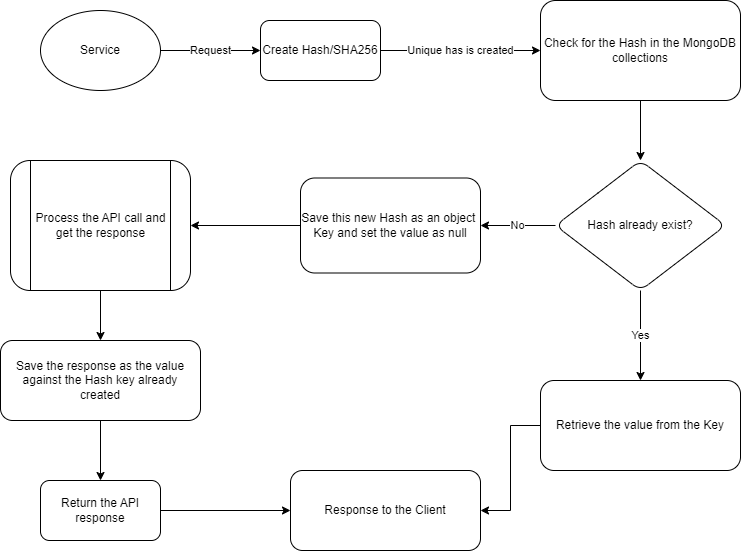

The diagram above was exported from draw.io. Its source (the exported page's mxGraphModel, read from the mxfile embedded in the PNG):
<mxGraphModel dx="937" dy="589" grid="1" gridSize="10" guides="1" tooltips="1" connect="1" arrows="1" fold="1" page="1" pageScale="1" pageWidth="827" pageHeight="1169" math="0" shadow="0">
  <root>
    <mxCell id="WIyWlLk6GJQsqaUBKTNV-0" />
    <mxCell id="WIyWlLk6GJQsqaUBKTNV-1" parent="WIyWlLk6GJQsqaUBKTNV-0" />
    <mxCell id="xj0obW459nNOUDqGILfk-4" value="Request" style="edgeStyle=orthogonalEdgeStyle;rounded=0;orthogonalLoop=1;jettySize=auto;html=1;" edge="1" parent="WIyWlLk6GJQsqaUBKTNV-1" source="xj0obW459nNOUDqGILfk-0" target="xj0obW459nNOUDqGILfk-3">
      <mxGeometry relative="1" as="geometry" />
    </mxCell>
    <mxCell id="xj0obW459nNOUDqGILfk-0" value="Service" style="ellipse;whiteSpace=wrap;html=1;" vertex="1" parent="WIyWlLk6GJQsqaUBKTNV-1">
      <mxGeometry x="80" y="70" width="120" height="80" as="geometry" />
    </mxCell>
    <mxCell id="xj0obW459nNOUDqGILfk-6" value="Unique has is created" style="edgeStyle=orthogonalEdgeStyle;rounded=0;orthogonalLoop=1;jettySize=auto;html=1;" edge="1" parent="WIyWlLk6GJQsqaUBKTNV-1" source="xj0obW459nNOUDqGILfk-3" target="xj0obW459nNOUDqGILfk-5">
      <mxGeometry relative="1" as="geometry" />
    </mxCell>
    <mxCell id="xj0obW459nNOUDqGILfk-3" value="Create Hash/SHA256" style="rounded=1;whiteSpace=wrap;html=1;" vertex="1" parent="WIyWlLk6GJQsqaUBKTNV-1">
      <mxGeometry x="300" y="80" width="120" height="60" as="geometry" />
    </mxCell>
    <mxCell id="xj0obW459nNOUDqGILfk-10" value="" style="edgeStyle=orthogonalEdgeStyle;rounded=0;orthogonalLoop=1;jettySize=auto;html=1;" edge="1" parent="WIyWlLk6GJQsqaUBKTNV-1" source="xj0obW459nNOUDqGILfk-5" target="xj0obW459nNOUDqGILfk-9">
      <mxGeometry relative="1" as="geometry" />
    </mxCell>
    <mxCell id="xj0obW459nNOUDqGILfk-5" value="Check for the Hash in the MongoDB collections" style="rounded=1;whiteSpace=wrap;html=1;" vertex="1" parent="WIyWlLk6GJQsqaUBKTNV-1">
      <mxGeometry x="580" y="60" width="200" height="100" as="geometry" />
    </mxCell>
    <mxCell id="xj0obW459nNOUDqGILfk-12" value="No" style="edgeStyle=orthogonalEdgeStyle;rounded=0;orthogonalLoop=1;jettySize=auto;html=1;" edge="1" parent="WIyWlLk6GJQsqaUBKTNV-1" source="xj0obW459nNOUDqGILfk-9" target="xj0obW459nNOUDqGILfk-11">
      <mxGeometry relative="1" as="geometry" />
    </mxCell>
    <mxCell id="xj0obW459nNOUDqGILfk-19" value="Yes" style="edgeStyle=orthogonalEdgeStyle;rounded=0;orthogonalLoop=1;jettySize=auto;html=1;" edge="1" parent="WIyWlLk6GJQsqaUBKTNV-1" source="xj0obW459nNOUDqGILfk-9" target="xj0obW459nNOUDqGILfk-18">
      <mxGeometry relative="1" as="geometry" />
    </mxCell>
    <mxCell id="xj0obW459nNOUDqGILfk-9" value="Hash already exist?" style="rhombus;whiteSpace=wrap;html=1;rounded=1;" vertex="1" parent="WIyWlLk6GJQsqaUBKTNV-1">
      <mxGeometry x="595" y="220" width="170" height="130" as="geometry" />
    </mxCell>
    <mxCell id="xj0obW459nNOUDqGILfk-15" value="" style="edgeStyle=orthogonalEdgeStyle;rounded=0;orthogonalLoop=1;jettySize=auto;html=1;" edge="1" parent="WIyWlLk6GJQsqaUBKTNV-1" source="xj0obW459nNOUDqGILfk-11" target="xj0obW459nNOUDqGILfk-14">
      <mxGeometry relative="1" as="geometry" />
    </mxCell>
    <mxCell id="xj0obW459nNOUDqGILfk-11" value="Save this new Hash as an object&amp;nbsp; Key and set the value as null" style="whiteSpace=wrap;html=1;rounded=1;" vertex="1" parent="WIyWlLk6GJQsqaUBKTNV-1">
      <mxGeometry x="340" y="237.5" width="180" height="95" as="geometry" />
    </mxCell>
    <mxCell id="xj0obW459nNOUDqGILfk-17" value="" style="edgeStyle=orthogonalEdgeStyle;rounded=0;orthogonalLoop=1;jettySize=auto;html=1;" edge="1" parent="WIyWlLk6GJQsqaUBKTNV-1" source="xj0obW459nNOUDqGILfk-14" target="xj0obW459nNOUDqGILfk-16">
      <mxGeometry relative="1" as="geometry" />
    </mxCell>
    <mxCell id="xj0obW459nNOUDqGILfk-14" value="Process the API call and get the response" style="shape=process;whiteSpace=wrap;html=1;backgroundOutline=1;rounded=1;" vertex="1" parent="WIyWlLk6GJQsqaUBKTNV-1">
      <mxGeometry x="50" y="220" width="180" height="130" as="geometry" />
    </mxCell>
    <mxCell id="xj0obW459nNOUDqGILfk-21" value="" style="edgeStyle=orthogonalEdgeStyle;rounded=0;orthogonalLoop=1;jettySize=auto;html=1;" edge="1" parent="WIyWlLk6GJQsqaUBKTNV-1" source="xj0obW459nNOUDqGILfk-16" target="xj0obW459nNOUDqGILfk-20">
      <mxGeometry relative="1" as="geometry" />
    </mxCell>
    <mxCell id="xj0obW459nNOUDqGILfk-16" value="Save the response as the value against the Hash key already created" style="whiteSpace=wrap;html=1;rounded=1;" vertex="1" parent="WIyWlLk6GJQsqaUBKTNV-1">
      <mxGeometry x="40" y="400" width="200" height="80" as="geometry" />
    </mxCell>
    <mxCell id="xj0obW459nNOUDqGILfk-24" style="edgeStyle=orthogonalEdgeStyle;rounded=0;orthogonalLoop=1;jettySize=auto;html=1;entryX=1;entryY=0.5;entryDx=0;entryDy=0;" edge="1" parent="WIyWlLk6GJQsqaUBKTNV-1" source="xj0obW459nNOUDqGILfk-18" target="xj0obW459nNOUDqGILfk-22">
      <mxGeometry relative="1" as="geometry" />
    </mxCell>
    <mxCell id="xj0obW459nNOUDqGILfk-18" value="Retrieve the value from the Key" style="whiteSpace=wrap;html=1;rounded=1;" vertex="1" parent="WIyWlLk6GJQsqaUBKTNV-1">
      <mxGeometry x="580" y="440" width="200" height="90" as="geometry" />
    </mxCell>
    <mxCell id="xj0obW459nNOUDqGILfk-23" value="" style="edgeStyle=orthogonalEdgeStyle;rounded=0;orthogonalLoop=1;jettySize=auto;html=1;" edge="1" parent="WIyWlLk6GJQsqaUBKTNV-1" source="xj0obW459nNOUDqGILfk-20" target="xj0obW459nNOUDqGILfk-22">
      <mxGeometry relative="1" as="geometry" />
    </mxCell>
    <mxCell id="xj0obW459nNOUDqGILfk-20" value="Return the API response" style="whiteSpace=wrap;html=1;rounded=1;" vertex="1" parent="WIyWlLk6GJQsqaUBKTNV-1">
      <mxGeometry x="80" y="540" width="120" height="60" as="geometry" />
    </mxCell>
    <mxCell id="xj0obW459nNOUDqGILfk-22" value="Response to the Client" style="whiteSpace=wrap;html=1;rounded=1;" vertex="1" parent="WIyWlLk6GJQsqaUBKTNV-1">
      <mxGeometry x="330" y="530" width="190" height="80" as="geometry" />
    </mxCell>
  </root>
</mxGraphModel>